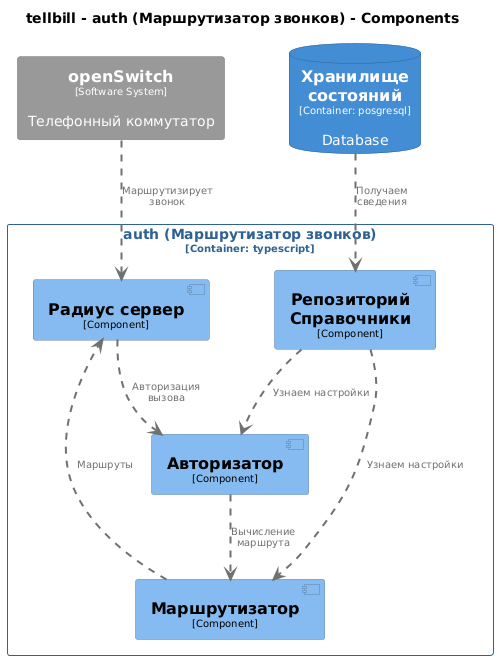

The diagram above was rendered by PlantUML. Its source (embedded in the PNG):
@startuml
set separator none
title tellbill - auth (Маршрутизатор звонков) - Components

top to bottom direction

skinparam {
  arrowFontSize 10
  defaultTextAlignment center
  wrapWidth 200
  maxMessageSize 100
}

hide stereotype

skinparam rectangle<<openSwitch>> {
  BackgroundColor #999999
  FontColor #ffffff
  BorderColor #6b6b6b
  shadowing false
}
skinparam component<<tellbill.authМаршрутизаторзвонков.Авторизатор>> {
  BackgroundColor #85bbf0
  FontColor #000000
  BorderColor #5d82a8
  shadowing false
}
skinparam component<<tellbill.authМаршрутизаторзвонков.Маршрутизатор>> {
  BackgroundColor #85bbf0
  FontColor #000000
  BorderColor #5d82a8
  shadowing false
}
skinparam component<<tellbill.authМаршрутизаторзвонков.Радиуссервер>> {
  BackgroundColor #85bbf0
  FontColor #000000
  BorderColor #5d82a8
  shadowing false
}
skinparam component<<tellbill.authМаршрутизаторзвонков.РепозиторийСправочники>> {
  BackgroundColor #85bbf0
  FontColor #000000
  BorderColor #5d82a8
  shadowing false
}
skinparam database<<tellbill.Хранилищесостояний>> {
  BackgroundColor #438dd5
  FontColor #ffffff
  BorderColor #2e6295
  shadowing false
}
skinparam rectangle<<tellbill.authМаршрутизаторзвонков>> {
  BorderColor #2e6295
  FontColor #2e6295
  shadowing false
}

rectangle "==openSwitch\n<size:10>[Software System]</size>\n\nТелефонный коммутатор" <<openSwitch>> as openSwitch
database "==Хранилище состояний\n<size:10>[Container: posgresql]</size>\n\nDatabase" <<tellbill.Хранилищесостояний>> as tellbill.Хранилищесостояний

rectangle "auth (Маршрутизатор звонков)\n<size:10>[Container: typescript]</size>" <<tellbill.authМаршрутизаторзвонков>> {
  component "==Радиус сервер\n<size:10>[Component]</size>" <<tellbill.authМаршрутизаторзвонков.Радиуссервер>> as tellbill.authМаршрутизаторзвонков.Радиуссервер
  component "==Авторизатор\n<size:10>[Component]</size>" <<tellbill.authМаршрутизаторзвонков.Авторизатор>> as tellbill.authМаршрутизаторзвонков.Авторизатор
  component "==Маршрутизатор\n<size:10>[Component]</size>" <<tellbill.authМаршрутизаторзвонков.Маршрутизатор>> as tellbill.authМаршрутизаторзвонков.Маршрутизатор
  component "==Репозиторий Справочники\n<size:10>[Component]</size>" <<tellbill.authМаршрутизаторзвонков.РепозиторийСправочники>> as tellbill.authМаршрутизаторзвонков.РепозиторийСправочники
}

tellbill.Хранилищесостояний .[#707070,thickness=2].> tellbill.authМаршрутизаторзвонков.РепозиторийСправочники : "<color:#707070>Получаем сведения"
tellbill.authМаршрутизаторзвонков.Радиуссервер .[#707070,thickness=2].> tellbill.authМаршрутизаторзвонков.Авторизатор : "<color:#707070>Авторизация вызова"
openSwitch .[#707070,thickness=2].> tellbill.authМаршрутизаторзвонков.Радиуссервер : "<color:#707070>Маршрутизирует звонок"
tellbill.authМаршрутизаторзвонков.Авторизатор .[#707070,thickness=2].> tellbill.authМаршрутизаторзвонков.Маршрутизатор : "<color:#707070>Вычисление маршрута"
tellbill.authМаршрутизаторзвонков.Маршрутизатор .[#707070,thickness=2].> tellbill.authМаршрутизаторзвонков.Радиуссервер : "<color:#707070>Маршруты"
tellbill.authМаршрутизаторзвонков.РепозиторийСправочники .[#707070,thickness=2].> tellbill.authМаршрутизаторзвонков.Маршрутизатор : "<color:#707070>Узнаем настройки"
tellbill.authМаршрутизаторзвонков.РепозиторийСправочники .[#707070,thickness=2].> tellbill.authМаршрутизаторзвонков.Авторизатор : "<color:#707070>Узнаем настройки"
@enduml